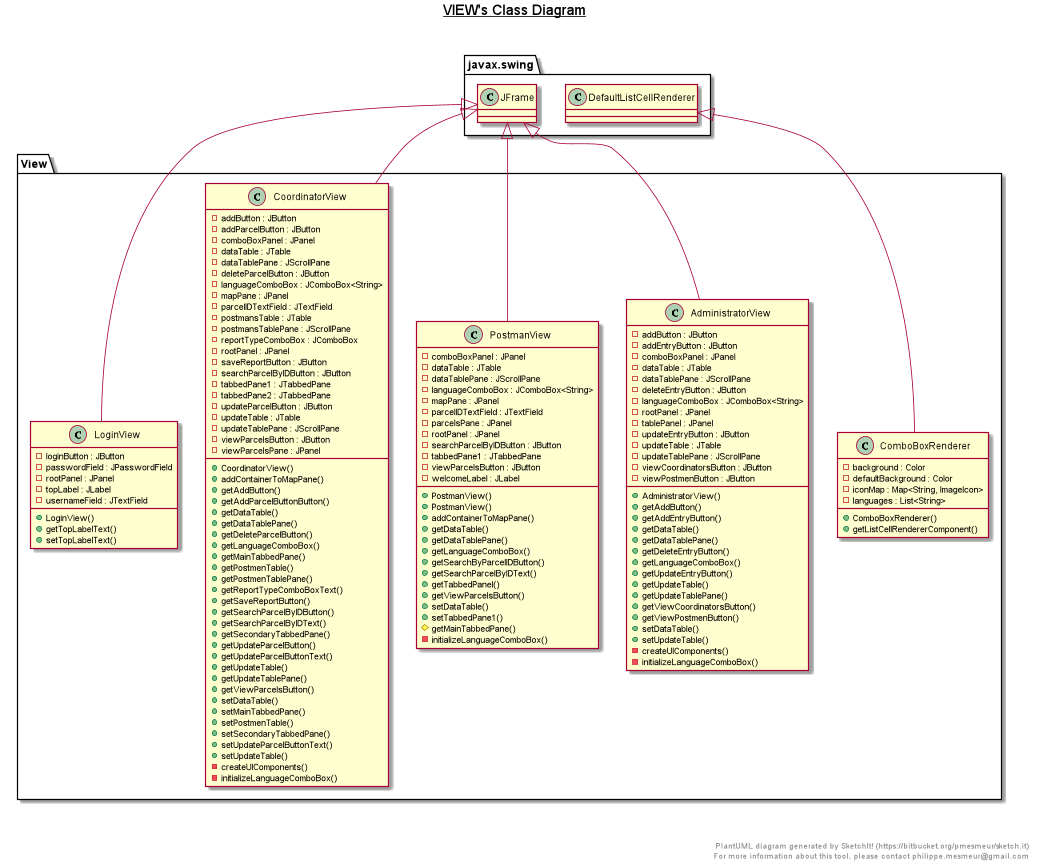

The diagram above was rendered by PlantUML. Its source (embedded in the PNG):
@startuml

title __VIEW's Class Diagram__\n

  namespace View {
    class View.AdministratorView {
        - addButton : JButton
        - addEntryButton : JButton
        - comboBoxPanel : JPanel
        - dataTable : JTable
        - dataTablePane : JScrollPane
        - deleteEntryButton : JButton
        - languageComboBox : JComboBox<String>
        - rootPanel : JPanel
        - tablePanel : JPanel
        - updateEntryButton : JButton
        - updateTable : JTable
        - updateTablePane : JScrollPane
        - viewCoordinatorsButton : JButton
        - viewPostmenButton : JButton
        + AdministratorView()
        + getAddButton()
        + getAddEntryButton()
        + getDataTable()
        + getDataTablePane()
        + getDeleteEntryButton()
        + getLanguageComboBox()
        + getUpdateEntryButton()
        + getUpdateTable()
        + getUpdateTablePane()
        + getViewCoordinatorsButton()
        + getViewPostmenButton()
        + setDataTable()
        + setUpdateTable()
        - createUIComponents()
        - initializeLanguageComboBox()
    }
  }
  

  namespace View {
    class View.ComboBoxRenderer {
        - background : Color
        - defaultBackground : Color
        - iconMap : Map<String, ImageIcon>
        - languages : List<String>
        + ComboBoxRenderer()
        + getListCellRendererComponent()
    }
  }
  

  namespace View {
    class View.CoordinatorView {
        - addButton : JButton
        - addParcelButton : JButton
        - comboBoxPanel : JPanel
        - dataTable : JTable
        - dataTablePane : JScrollPane
        - deleteParcelButton : JButton
        - languageComboBox : JComboBox<String>
        - mapPane : JPanel
        - parcelIDTextField : JTextField
        - postmansTable : JTable
        - postmansTablePane : JScrollPane
        - reportTypeComboBox : JComboBox
        - rootPanel : JPanel
        - saveReportButton : JButton
        - searchParcelByIDButton : JButton
        - tabbedPane1 : JTabbedPane
        - tabbedPane2 : JTabbedPane
        - updateParcelButton : JButton
        - updateTable : JTable
        - updateTablePane : JScrollPane
        - viewParcelsButton : JButton
        - viewParcelsPane : JPanel
        + CoordinatorView()
        + addContainerToMapPane()
        + getAddButton()
        + getAddParcelButtonButton()
        + getDataTable()
        + getDataTablePane()
        + getDeleteParcelButton()
        + getLanguageComboBox()
        + getMainTabbedPane()
        + getPostmenTable()
        + getPostmenTablePane()
        + getReportTypeComboBoxText()
        + getSaveReportButton()
        + getSearchParcelByIDButton()
        + getSearchParcelByIDText()
        + getSecondaryTabbedPane()
        + getUpdateParcelButton()
        + getUpdateParcelButtonText()
        + getUpdateTable()
        + getUpdateTablePane()
        + getViewParcelsButton()
        + setDataTable()
        + setMainTabbedPane()
        + setPostmenTable()
        + setSecondaryTabbedPane()
        + setUpdateParcelButtonText()
        + setUpdateTable()
        - createUIComponents()
        - initializeLanguageComboBox()
    }
  }
  

  namespace View {
    class View.LoginView {
        - loginButton : JButton
        - passwordField : JPasswordField
        - rootPanel : JPanel
        - topLabel : JLabel
        - usernameField : JTextField
        + LoginView()
        + getTopLabelText()
        + setTopLabelText()
    }
  }
  

  namespace View {
    class View.PostmanView {
        - comboBoxPanel : JPanel
        - dataTable : JTable
        - dataTablePane : JScrollPane
        - languageComboBox : JComboBox<String>
        - mapPane : JPanel
        - parcelIDTextField : JTextField
        - parcelsPane : JPanel
        - rootPanel : JPanel
        - searchParcelByIDButton : JButton
        - tabbedPane1 : JTabbedPane
        - viewParcelsButton : JButton
        - welcomeLabel : JLabel
        + PostmanView()
        + PostmanView()
        + addContainerToMapPane()
        + getDataTable()
        + getDataTablePane()
        + getLanguageComboBox()
        + getSearchByParcelIDButton()
        + getSearchParcelByIDText()
        + getTabbedPanel()
        + getViewParcelsButton()
        + setDataTable()
        + setTabbedPane1()
        # getMainTabbedPane()
        - initializeLanguageComboBox()
    }
  }
  

  View.AdministratorView -up-|> javax.swing.JFrame
  View.ComboBoxRenderer -up-|> javax.swing.DefaultListCellRenderer
  View.CoordinatorView -up-|> javax.swing.JFrame
  View.LoginView -up-|> javax.swing.JFrame
  View.PostmanView -up-|> javax.swing.JFrame


right footer


PlantUML diagram generated by SketchIt! (https://bitbucket.org/pmesmeur/sketch.it)
For more information about this tool, please contact philippe.mesmeur@gmail.com
endfooter

@enduml